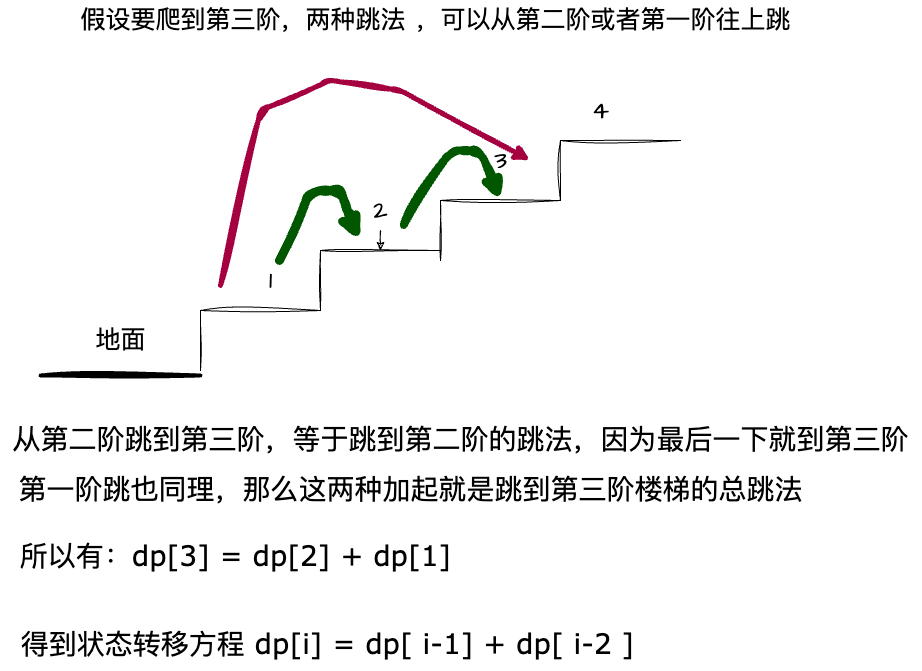

The diagram above was exported from draw.io. Its source (the exported page's mxGraphModel, read from the mxfile embedded in the PNG):
<mxGraphModel dx="982" dy="1090" grid="1" gridSize="10" guides="1" tooltips="1" connect="1" arrows="1" fold="1" page="1" pageScale="1" pageWidth="1169" pageHeight="827" math="0" shadow="0">
  <root>
    <mxCell id="0" />
    <mxCell id="1" parent="0" />
    <mxCell id="2" value="" style="shape=partialRectangle;whiteSpace=wrap;html=1;bottom=0;right=0;fillColor=none;hachureGap=4;fontFamily=Architects Daughter;fontSource=https%3A%2F%2Ffonts.googleapis.com%2Fcss%3Ffamily%3DArchitects%2BDaughter;fontSize=25;sketch=1;curveFitting=1;jiggle=2;" vertex="1" parent="1">
      <mxGeometry x="340" y="490" width="120" height="60" as="geometry" />
    </mxCell>
    <mxCell id="3" value="" style="shape=partialRectangle;whiteSpace=wrap;html=1;bottom=0;right=0;fillColor=none;hachureGap=4;fontFamily=Architects Daughter;fontSource=https%3A%2F%2Ffonts.googleapis.com%2Fcss%3Ffamily%3DArchitects%2BDaughter;fontSize=25;sketch=1;curveFitting=1;jiggle=2;" vertex="1" parent="1">
      <mxGeometry x="700" y="320" width="120" height="60" as="geometry" />
    </mxCell>
    <mxCell id="4" value="" style="shape=partialRectangle;whiteSpace=wrap;html=1;bottom=0;right=0;fillColor=none;hachureGap=4;fontFamily=Architects Daughter;fontSource=https%3A%2F%2Ffonts.googleapis.com%2Fcss%3Ffamily%3DArchitects%2BDaughter;fontSize=25;sketch=1;curveFitting=1;jiggle=2;" vertex="1" parent="1">
      <mxGeometry x="580" y="380" width="120" height="60" as="geometry" />
    </mxCell>
    <mxCell id="5" value="" style="shape=partialRectangle;whiteSpace=wrap;html=1;bottom=0;right=0;fillColor=none;hachureGap=4;fontFamily=Architects Daughter;fontSource=https%3A%2F%2Ffonts.googleapis.com%2Fcss%3Ffamily%3DArchitects%2BDaughter;fontSize=25;sketch=1;curveFitting=1;jiggle=2;" vertex="1" parent="1">
      <mxGeometry x="460" y="430" width="120" height="60" as="geometry" />
    </mxCell>
    <mxCell id="6" value="1" style="text;html=1;align=center;verticalAlign=middle;resizable=0;points=[];autosize=1;strokeColor=none;fillColor=none;fontSize=25;fontFamily=Architects Daughter;hachureGap=4;fontSource=https%3A%2F%2Ffonts.googleapis.com%2Fcss%3Ffamily%3DArchitects%2BDaughter;sketch=1;curveFitting=1;jiggle=2;" vertex="1" parent="1">
      <mxGeometry x="395" y="440" width="30" height="40" as="geometry" />
    </mxCell>
    <mxCell id="28" value="" style="edgeStyle=none;hachureGap=4;html=1;fontFamily=Architects Daughter;fontSource=https%3A%2F%2Ffonts.googleapis.com%2Fcss%3Ffamily%3DArchitects%2BDaughter;fontSize=25;sketch=1;curveFitting=1;jiggle=2;" edge="1" parent="1" source="7" target="5">
      <mxGeometry relative="1" as="geometry" />
    </mxCell>
    <mxCell id="7" value="2" style="text;html=1;align=center;verticalAlign=middle;resizable=0;points=[];autosize=1;strokeColor=none;fillColor=none;fontSize=25;fontFamily=Architects Daughter;hachureGap=4;fontSource=https%3A%2F%2Ffonts.googleapis.com%2Fcss%3Ffamily%3DArchitects%2BDaughter;sketch=1;curveFitting=1;jiggle=2;" vertex="1" parent="1">
      <mxGeometry x="500" y="370" width="40" height="40" as="geometry" />
    </mxCell>
    <mxCell id="8" value="3" style="text;html=1;align=center;verticalAlign=middle;resizable=0;points=[];autosize=1;strokeColor=none;fillColor=none;fontSize=25;fontFamily=Architects Daughter;hachureGap=4;fontSource=https%3A%2F%2Ffonts.googleapis.com%2Fcss%3Ffamily%3DArchitects%2BDaughter;sketch=1;curveFitting=1;jiggle=2;" vertex="1" parent="1">
      <mxGeometry x="620" y="320" width="40" height="40" as="geometry" />
    </mxCell>
    <mxCell id="9" value="4" style="text;html=1;align=center;verticalAlign=middle;resizable=0;points=[];autosize=1;strokeColor=none;fillColor=none;fontSize=25;fontFamily=Architects Daughter;hachureGap=4;fontSource=https%3A%2F%2Ffonts.googleapis.com%2Fcss%3Ffamily%3DArchitects%2BDaughter;sketch=1;curveFitting=1;jiggle=2;" vertex="1" parent="1">
      <mxGeometry x="720" y="270" width="40" height="40" as="geometry" />
    </mxCell>
    <mxCell id="13" value="" style="line;strokeWidth=4;html=1;perimeter=backbonePerimeter;points=[];outlineConnect=0;hachureGap=4;fontFamily=Architects Daughter;fontSource=https%3A%2F%2Ffonts.googleapis.com%2Fcss%3Ffamily%3DArchitects%2BDaughter;fontSize=25;sketch=1;curveFitting=1;jiggle=2;" vertex="1" parent="1">
      <mxGeometry x="180" y="550" width="160" height="10" as="geometry" />
    </mxCell>
    <mxCell id="23" style="hachureGap=4;html=1;fontFamily=Architects Daughter;fontSource=https%3A%2F%2Ffonts.googleapis.com%2Fcss%3Ffamily%3DArchitects%2BDaughter;fontSize=25;exitX=1.082;exitY=0.864;exitDx=0;exitDy=0;exitPerimeter=0;fillColor=#008a00;strokeColor=#005700;strokeWidth=8;sketch=1;curveFitting=1;jiggle=2;" edge="1" parent="1" source="7">
      <mxGeometry relative="1" as="geometry">
        <mxPoint x="640" y="380" as="targetPoint" />
        <mxPoint x="530" y="400" as="sourcePoint" />
        <Array as="points">
          <mxPoint x="590" y="330" />
          <mxPoint x="620" y="330" />
        </Array>
      </mxGeometry>
    </mxCell>
    <mxCell id="14" value="地面" style="text;html=1;align=center;verticalAlign=middle;resizable=0;points=[];autosize=1;strokeColor=none;fillColor=none;fontSize=25;fontFamily=Architects Daughter;hachureGap=4;fontSource=https%3A%2F%2Ffonts.googleapis.com%2Fcss%3Ffamily%3DArchitects%2BDaughter;sketch=1;curveFitting=1;jiggle=2;" vertex="1" parent="1">
      <mxGeometry x="225" y="500" width="70" height="40" as="geometry" />
    </mxCell>
    <mxCell id="15" value="假设要爬到第三阶，两种跳法 ，可以从第二阶或者第一阶往上跳" style="text;html=1;align=center;verticalAlign=middle;resizable=0;points=[];autosize=1;strokeColor=none;fillColor=none;fontSize=25;fontFamily=Architects Daughter;hachureGap=4;fontSource=https%3A%2F%2Ffonts.googleapis.com%2Fcss%3Ffamily%3DArchitects%2BDaughter;sketch=1;curveFitting=1;jiggle=2;" vertex="1" parent="1">
      <mxGeometry x="210" y="180" width="730" height="40" as="geometry" />
    </mxCell>
    <mxCell id="25" style="hachureGap=4;html=1;fontFamily=Architects Daughter;fontSource=https%3A%2F%2Ffonts.googleapis.com%2Fcss%3Ffamily%3DArchitects%2BDaughter;fontSize=25;fillColor=#d80073;strokeColor=#A50040;strokeWidth=5;sketch=1;curveFitting=1;jiggle=2;" edge="1" parent="1">
      <mxGeometry relative="1" as="geometry">
        <mxPoint x="670" y="340" as="targetPoint" />
        <mxPoint x="360" y="465" as="sourcePoint" />
        <Array as="points">
          <mxPoint x="400" y="290" />
          <mxPoint x="470" y="260" />
          <mxPoint x="540" y="270" />
        </Array>
      </mxGeometry>
    </mxCell>
    <mxCell id="29" style="hachureGap=4;html=1;fontFamily=Architects Daughter;fontSource=https%3A%2F%2Ffonts.googleapis.com%2Fcss%3Ffamily%3DArchitects%2BDaughter;fontSize=25;fillColor=#008a00;strokeColor=#005700;strokeWidth=9;sketch=1;curveFitting=1;jiggle=2;" edge="1" parent="1" source="6">
      <mxGeometry relative="1" as="geometry">
        <mxPoint x="500" y="420" as="targetPoint" />
        <mxPoint x="390" y="440" as="sourcePoint" />
        <Array as="points">
          <mxPoint x="450" y="370" />
          <mxPoint x="480" y="370" />
          <mxPoint x="490" y="400" />
        </Array>
      </mxGeometry>
    </mxCell>
    <mxCell id="32" value="从第二阶跳到第三阶，等于跳到第二阶的跳法，因为最后一下就到第三阶" style="text;html=1;align=center;verticalAlign=middle;resizable=0;points=[];autosize=1;strokeColor=none;fillColor=none;fontSize=28;fontFamily=Architects Daughter;hachureGap=4;fontSource=https%3A%2F%2Ffonts.googleapis.com%2Fcss%3Ffamily%3DArchitects%2BDaughter;sketch=1;curveFitting=1;jiggle=2;" vertex="1" parent="1">
      <mxGeometry x="140" y="595" width="920" height="50" as="geometry" />
    </mxCell>
    <mxCell id="37" value="" style="edgeStyle=none;sketch=1;hachureGap=4;jiggle=2;curveFitting=1;html=1;fontFamily=Verdana;fontSize=28;fontColor=#99FFFF;" edge="1" parent="1" source="33" target="32">
      <mxGeometry relative="1" as="geometry" />
    </mxCell>
    <mxCell id="33" value="第一阶跳也同理，那么这两种加起就是跳到第三阶楼梯的总跳法" style="text;html=1;align=center;verticalAlign=middle;resizable=0;points=[];autosize=1;strokeColor=none;fillColor=none;fontSize=28;fontFamily=Architects Daughter;hachureGap=4;fontSource=https%3A%2F%2Ffonts.googleapis.com%2Fcss%3Ffamily%3DArchitects%2BDaughter;sketch=1;curveFitting=1;jiggle=2;" vertex="1" parent="1">
      <mxGeometry x="145" y="645" width="810" height="50" as="geometry" />
    </mxCell>
    <mxCell id="34" value="得到状态转移方程 dp[i] = dp[ i-1] + dp[ i-2 ]" style="text;html=1;align=center;verticalAlign=bottom;resizable=0;points=[];autosize=1;strokeColor=none;fillColor=none;fontSize=28;fontFamily=Verdana;hachureGap=4;labelBackgroundColor=none;spacingTop=4;spacing=7;spacingLeft=3;spacingBottom=2;sketch=1;curveFitting=1;jiggle=2;horizontal=1;" vertex="1" parent="1">
      <mxGeometry x="140" y="790" width="650" height="60" as="geometry" />
    </mxCell>
    <mxCell id="35" value="所以有：dp[3] = dp[2] + dp[1]" style="text;html=1;align=center;verticalAlign=middle;resizable=0;points=[];autosize=1;strokeColor=none;fillColor=none;fontSize=28;fontFamily=Verdana;sketch=1;hachureGap=4;jiggle=2;curveFitting=1;fontSource=https%3A%2F%2Ffonts.googleapis.com%2Fcss%3Ffamily%3DArchitects%2BDaughter;" vertex="1" parent="1">
      <mxGeometry x="145" y="710" width="460" height="50" as="geometry" />
    </mxCell>
  </root>
</mxGraphModel>